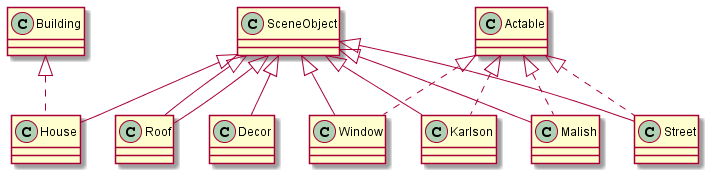

The diagram above was rendered by PlantUML. Its source (embedded in the PNG):
@startuml SceneObjects
SceneObject <|-- Decor
' Sound <-- Decor
Building <|.. House
SceneObject <|-- House
SceneObject <|-- Roof
' Roof <-- House
' Window <-- House
SceneObject <|-- Karlson
Actable <|.. Karlson
' Sound <-- Karlson
SceneObject <|-- Malish
Actable <|.. Malish
' House <-- Malish
' Roof <-- Malish
SceneObject <|-- Roof
SceneObject <|-- Street
Actable <|.. Street
' Decor <-- Street
SceneObject <|-- Window
Actable <|.. Window
' Decor <-- Window
@enduml